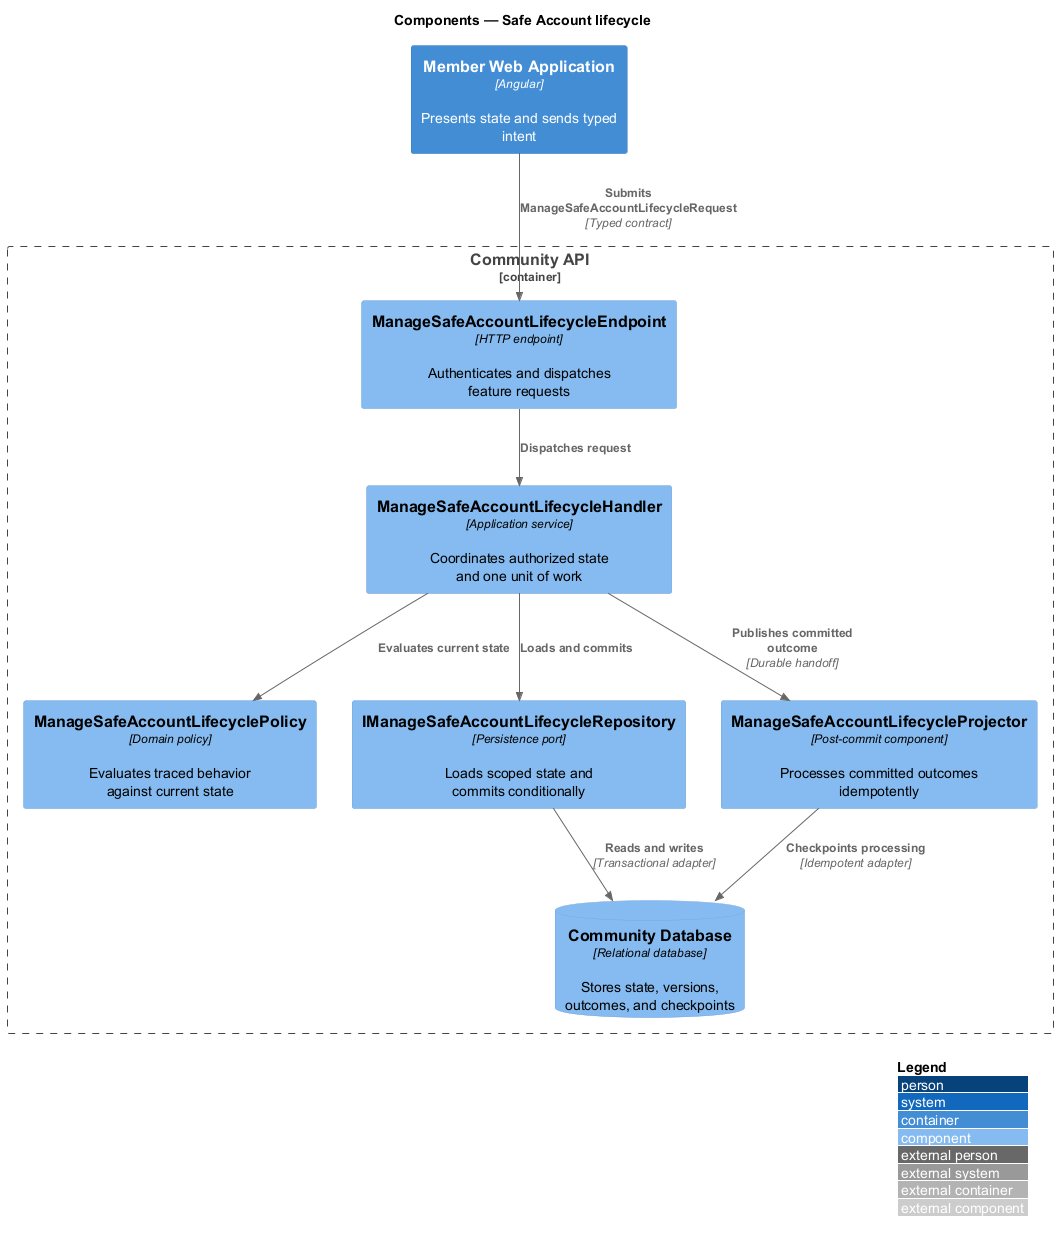

The diagram above was rendered by PlantUML. Its source (embedded in the PNG):
@startuml
!include <C4/C4_Component>
LAYOUT_WITH_LEGEND()
title Components — Safe Account lifecycle

Container(frontend, "Member Web Application", "Angular", "Presents state and sends typed intent")
Container_Boundary(backend, "Community API") {
  Component(endpoint, "ManageSafeAccountLifecycleEndpoint", "HTTP endpoint", "Authenticates and dispatches feature requests")
  Component(handler, "ManageSafeAccountLifecycleHandler", "Application service", "Coordinates authorized state and one unit of work")
  Component(policy, "ManageSafeAccountLifecyclePolicy", "Domain policy", "Evaluates traced behavior against current state")
  Component(repository, "IManageSafeAccountLifecycleRepository", "Persistence port", "Loads scoped state and commits conditionally")
  Component(projector, "ManageSafeAccountLifecycleProjector", "Post-commit component", "Processes committed outcomes idempotently")
  ComponentDb(store, "Community Database", "Relational database", "Stores state, versions, outcomes, and checkpoints")
}

Rel(frontend, endpoint, "Submits ManageSafeAccountLifecycleRequest", "Typed contract")
Rel(endpoint, handler, "Dispatches request")
Rel(handler, policy, "Evaluates current state")
Rel(handler, repository, "Loads and commits")
Rel(repository, store, "Reads and writes", "Transactional adapter")
Rel(handler, projector, "Publishes committed outcome", "Durable handoff")
Rel(projector, store, "Checkpoints processing", "Idempotent adapter")
@enduml